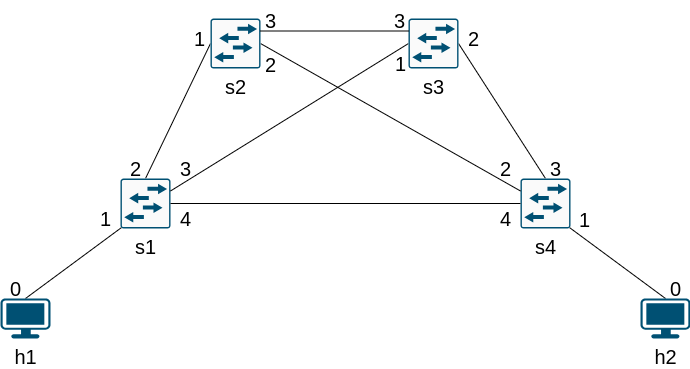

The diagram above was exported from draw.io. Its source (the exported page's mxGraphModel, read from the mxfile embedded in the PNG):
<mxGraphModel dx="1259" dy="614" grid="1" gridSize="10" guides="1" tooltips="1" connect="1" arrows="1" fold="1" page="1" pageScale="1" pageWidth="827" pageHeight="1169" math="0" shadow="0">
  <root>
    <mxCell id="0" />
    <mxCell id="1" parent="0" />
    <mxCell id="IcSTJW2ZjOs-U5tJtDkX-16" style="hachureGap=4;orthogonalLoop=1;jettySize=auto;html=1;exitX=0.5;exitY=0;exitDx=0;exitDy=0;exitPerimeter=0;entryX=0;entryY=0.5;entryDx=0;entryDy=0;entryPerimeter=0;fontFamily=Helvetica;fontSize=16;rounded=1;shadow=0;strokeColor=default;startArrow=none;startFill=0;endArrow=none;endFill=0;" parent="1" source="IcSTJW2ZjOs-U5tJtDkX-1" target="IcSTJW2ZjOs-U5tJtDkX-4" edge="1">
      <mxGeometry relative="1" as="geometry" />
    </mxCell>
    <mxCell id="IcSTJW2ZjOs-U5tJtDkX-1" value="s1" style="sketch=0;points=[[0.015,0.015,0],[0.985,0.015,0],[0.985,0.985,0],[0.015,0.985,0],[0.25,0,0],[0.5,0,0],[0.75,0,0],[1,0.25,0],[1,0.5,0],[1,0.75,0],[0.75,1,0],[0.5,1,0],[0.25,1,0],[0,0.75,0],[0,0.5,0],[0,0.25,0]];verticalLabelPosition=bottom;html=1;verticalAlign=top;aspect=fixed;align=center;pointerEvents=1;shape=mxgraph.cisco19.rect;prIcon=l2_switch;fillColor=#FAFAFA;strokeColor=#005073;hachureGap=4;jiggle=2;curveFitting=1;fontFamily=Helvetica;fontSize=20;" parent="1" vertex="1">
      <mxGeometry x="150" y="240" width="50" height="50" as="geometry" />
    </mxCell>
    <mxCell id="IcSTJW2ZjOs-U5tJtDkX-17" style="hachureGap=4;orthogonalLoop=1;jettySize=auto;html=1;exitX=0.5;exitY=0;exitDx=0;exitDy=0;exitPerimeter=0;entryX=1;entryY=0.5;entryDx=0;entryDy=0;entryPerimeter=0;fontFamily=Helvetica;fontSize=16;rounded=1;shadow=0;strokeColor=default;startArrow=none;startFill=0;endArrow=none;endFill=0;" parent="1" source="IcSTJW2ZjOs-U5tJtDkX-2" target="IcSTJW2ZjOs-U5tJtDkX-3" edge="1">
      <mxGeometry relative="1" as="geometry" />
    </mxCell>
    <mxCell id="IcSTJW2ZjOs-U5tJtDkX-2" value="s4" style="sketch=0;points=[[0.015,0.015,0],[0.985,0.015,0],[0.985,0.985,0],[0.015,0.985,0],[0.25,0,0],[0.5,0,0],[0.75,0,0],[1,0.25,0],[1,0.5,0],[1,0.75,0],[0.75,1,0],[0.5,1,0],[0.25,1,0],[0,0.75,0],[0,0.5,0],[0,0.25,0]];verticalLabelPosition=bottom;html=1;verticalAlign=top;aspect=fixed;align=center;pointerEvents=1;shape=mxgraph.cisco19.rect;prIcon=l2_switch;fillColor=#FAFAFA;strokeColor=#005073;hachureGap=4;jiggle=2;curveFitting=1;fontFamily=Helvetica;fontSize=20;" parent="1" vertex="1">
      <mxGeometry x="550" y="240" width="50" height="50" as="geometry" />
    </mxCell>
    <mxCell id="IcSTJW2ZjOs-U5tJtDkX-18" style="hachureGap=4;orthogonalLoop=1;jettySize=auto;html=1;exitX=0;exitY=0.5;exitDx=0;exitDy=0;exitPerimeter=0;entryX=1;entryY=0.25;entryDx=0;entryDy=0;entryPerimeter=0;fontFamily=Helvetica;fontSize=16;rounded=1;shadow=0;strokeColor=default;startArrow=none;startFill=0;endArrow=none;endFill=0;" parent="1" source="IcSTJW2ZjOs-U5tJtDkX-3" target="IcSTJW2ZjOs-U5tJtDkX-1" edge="1">
      <mxGeometry relative="1" as="geometry" />
    </mxCell>
    <mxCell id="IcSTJW2ZjOs-U5tJtDkX-3" value="s3" style="sketch=0;points=[[0.015,0.015,0],[0.985,0.015,0],[0.985,0.985,0],[0.015,0.985,0],[0.25,0,0],[0.5,0,0],[0.75,0,0],[1,0.25,0],[1,0.5,0],[1,0.75,0],[0.75,1,0],[0.5,1,0],[0.25,1,0],[0,0.75,0],[0,0.5,0],[0,0.25,0]];verticalLabelPosition=bottom;html=1;verticalAlign=top;aspect=fixed;align=center;pointerEvents=1;shape=mxgraph.cisco19.rect;prIcon=l2_switch;fillColor=#FAFAFA;strokeColor=#005073;hachureGap=4;jiggle=2;curveFitting=1;fontFamily=Helvetica;fontSize=20;" parent="1" vertex="1">
      <mxGeometry x="438" y="80" width="50" height="50" as="geometry" />
    </mxCell>
    <mxCell id="IcSTJW2ZjOs-U5tJtDkX-19" style="hachureGap=4;orthogonalLoop=1;jettySize=auto;html=1;entryX=0;entryY=0.25;entryDx=0;entryDy=0;entryPerimeter=0;fontFamily=Helvetica;fontSize=16;rounded=1;shadow=0;strokeColor=default;startArrow=none;startFill=0;endArrow=none;endFill=0;exitX=1;exitY=0.5;exitDx=0;exitDy=0;exitPerimeter=0;" parent="1" source="IcSTJW2ZjOs-U5tJtDkX-4" target="IcSTJW2ZjOs-U5tJtDkX-2" edge="1">
      <mxGeometry relative="1" as="geometry">
        <mxPoint x="300" y="90" as="sourcePoint" />
      </mxGeometry>
    </mxCell>
    <mxCell id="IcSTJW2ZjOs-U5tJtDkX-4" value="s2" style="sketch=0;points=[[0.015,0.015,0],[0.985,0.015,0],[0.985,0.985,0],[0.015,0.985,0],[0.25,0,0],[0.5,0,0],[0.75,0,0],[1,0.25,0],[1,0.5,0],[1,0.75,0],[0.75,1,0],[0.5,1,0],[0.25,1,0],[0,0.75,0],[0,0.5,0],[0,0.25,0]];verticalLabelPosition=bottom;html=1;verticalAlign=top;aspect=fixed;align=center;pointerEvents=1;shape=mxgraph.cisco19.rect;prIcon=l2_switch;fillColor=#FAFAFA;strokeColor=#005073;hachureGap=4;jiggle=2;curveFitting=1;fontFamily=Helvetica;fontSize=20;" parent="1" vertex="1">
      <mxGeometry x="240" y="80" width="50" height="50" as="geometry" />
    </mxCell>
    <mxCell id="IcSTJW2ZjOs-U5tJtDkX-15" style="hachureGap=4;orthogonalLoop=1;jettySize=auto;html=1;exitX=0.5;exitY=0;exitDx=0;exitDy=0;exitPerimeter=0;entryX=0.015;entryY=0.985;entryDx=0;entryDy=0;entryPerimeter=0;fontFamily=Helvetica;fontSize=16;rounded=1;shadow=0;strokeColor=default;startArrow=none;startFill=0;endArrow=none;endFill=0;" parent="1" source="IcSTJW2ZjOs-U5tJtDkX-5" target="IcSTJW2ZjOs-U5tJtDkX-1" edge="1">
      <mxGeometry relative="1" as="geometry" />
    </mxCell>
    <mxCell id="IcSTJW2ZjOs-U5tJtDkX-5" value="h1" style="points=[[0.03,0.03,0],[0.5,0,0],[0.97,0.03,0],[1,0.4,0],[0.97,0.745,0],[0.5,1,0],[0.03,0.745,0],[0,0.4,0]];verticalLabelPosition=bottom;sketch=0;html=1;verticalAlign=top;aspect=fixed;align=center;pointerEvents=1;shape=mxgraph.cisco19.workstation;fillColor=#005073;strokeColor=none;hachureGap=4;jiggle=2;curveFitting=1;fontFamily=Helvetica;fontSize=20;" parent="1" vertex="1">
      <mxGeometry x="30" y="360" width="50" height="40" as="geometry" />
    </mxCell>
    <mxCell id="IcSTJW2ZjOs-U5tJtDkX-21" style="hachureGap=4;orthogonalLoop=1;jettySize=auto;html=1;exitX=0.5;exitY=0;exitDx=0;exitDy=0;exitPerimeter=0;entryX=0.985;entryY=0.985;entryDx=0;entryDy=0;entryPerimeter=0;fontFamily=Helvetica;fontSize=16;rounded=1;shadow=0;strokeColor=default;startArrow=none;startFill=0;endArrow=none;endFill=0;" parent="1" source="IcSTJW2ZjOs-U5tJtDkX-20" target="IcSTJW2ZjOs-U5tJtDkX-2" edge="1">
      <mxGeometry relative="1" as="geometry" />
    </mxCell>
    <mxCell id="IcSTJW2ZjOs-U5tJtDkX-20" value="h2" style="points=[[0.03,0.03,0],[0.5,0,0],[0.97,0.03,0],[1,0.4,0],[0.97,0.745,0],[0.5,1,0],[0.03,0.745,0],[0,0.4,0]];verticalLabelPosition=bottom;sketch=0;html=1;verticalAlign=top;aspect=fixed;align=center;pointerEvents=1;shape=mxgraph.cisco19.workstation;fillColor=#005073;strokeColor=none;hachureGap=4;jiggle=2;curveFitting=1;fontFamily=Helvetica;fontSize=20;" parent="1" vertex="1">
      <mxGeometry x="670" y="360" width="50" height="40" as="geometry" />
    </mxCell>
    <mxCell id="IcSTJW2ZjOs-U5tJtDkX-23" value="0" style="text;html=1;align=center;verticalAlign=middle;resizable=0;points=[];autosize=1;strokeColor=none;fillColor=none;fontSize=20;fontFamily=Helvetica;" parent="1" vertex="1">
      <mxGeometry x="30" y="330" width="30" height="40" as="geometry" />
    </mxCell>
    <mxCell id="IcSTJW2ZjOs-U5tJtDkX-24" value="0" style="text;html=1;align=center;verticalAlign=middle;resizable=0;points=[];autosize=1;strokeColor=none;fillColor=none;fontSize=20;fontFamily=Helvetica;" parent="1" vertex="1">
      <mxGeometry x="690" y="330" width="30" height="40" as="geometry" />
    </mxCell>
    <mxCell id="IcSTJW2ZjOs-U5tJtDkX-25" value="1" style="text;html=1;align=center;verticalAlign=middle;resizable=0;points=[];autosize=1;strokeColor=none;fillColor=none;fontSize=20;fontFamily=Helvetica;" parent="1" vertex="1">
      <mxGeometry x="120" y="260" width="30" height="40" as="geometry" />
    </mxCell>
    <mxCell id="IcSTJW2ZjOs-U5tJtDkX-26" value="1" style="text;html=1;align=center;verticalAlign=middle;resizable=0;points=[];autosize=1;strokeColor=none;fillColor=none;fontSize=20;fontFamily=Helvetica;" parent="1" vertex="1">
      <mxGeometry x="599" y="261" width="30" height="40" as="geometry" />
    </mxCell>
    <mxCell id="IcSTJW2ZjOs-U5tJtDkX-27" value="1" style="text;html=1;align=center;verticalAlign=middle;resizable=0;points=[];autosize=1;strokeColor=none;fillColor=none;fontSize=20;fontFamily=Helvetica;" parent="1" vertex="1">
      <mxGeometry x="214" y="80" width="30" height="40" as="geometry" />
    </mxCell>
    <mxCell id="IcSTJW2ZjOs-U5tJtDkX-28" value="1" style="text;html=1;align=center;verticalAlign=middle;resizable=0;points=[];autosize=1;strokeColor=none;fillColor=none;fontSize=20;fontFamily=Helvetica;" parent="1" vertex="1">
      <mxGeometry x="415" y="105" width="30" height="40" as="geometry" />
    </mxCell>
    <mxCell id="IcSTJW2ZjOs-U5tJtDkX-29" value="2" style="text;html=1;align=center;verticalAlign=middle;resizable=0;points=[];autosize=1;strokeColor=none;fillColor=none;fontSize=20;fontFamily=Helvetica;" parent="1" vertex="1">
      <mxGeometry x="150" y="210" width="30" height="40" as="geometry" />
    </mxCell>
    <mxCell id="IcSTJW2ZjOs-U5tJtDkX-30" value="3" style="text;html=1;align=center;verticalAlign=middle;resizable=0;points=[];autosize=1;strokeColor=none;fillColor=none;fontSize=20;fontFamily=Helvetica;" parent="1" vertex="1">
      <mxGeometry x="200" y="210" width="30" height="40" as="geometry" />
    </mxCell>
    <mxCell id="IcSTJW2ZjOs-U5tJtDkX-31" value="2" style="text;html=1;align=center;verticalAlign=middle;resizable=0;points=[];autosize=1;strokeColor=none;fillColor=none;fontSize=20;fontFamily=Helvetica;" parent="1" vertex="1">
      <mxGeometry x="285" y="106" width="30" height="40" as="geometry" />
    </mxCell>
    <mxCell id="IcSTJW2ZjOs-U5tJtDkX-32" value="2" style="text;html=1;align=center;verticalAlign=middle;resizable=0;points=[];autosize=1;strokeColor=none;fillColor=none;fontSize=20;fontFamily=Helvetica;" parent="1" vertex="1">
      <mxGeometry x="520" y="210" width="30" height="40" as="geometry" />
    </mxCell>
    <mxCell id="IcSTJW2ZjOs-U5tJtDkX-33" value="2" style="text;html=1;align=center;verticalAlign=middle;resizable=0;points=[];autosize=1;strokeColor=none;fillColor=none;fontSize=20;fontFamily=Helvetica;" parent="1" vertex="1">
      <mxGeometry x="488" y="80" width="30" height="40" as="geometry" />
    </mxCell>
    <mxCell id="IcSTJW2ZjOs-U5tJtDkX-34" value="3" style="text;html=1;align=center;verticalAlign=middle;resizable=0;points=[];autosize=1;strokeColor=none;fillColor=none;fontSize=20;fontFamily=Helvetica;" parent="1" vertex="1">
      <mxGeometry x="570" y="210" width="30" height="40" as="geometry" />
    </mxCell>
    <mxCell id="zuttl3p_bnv3IiQKuOGB-2" style="edgeStyle=orthogonalEdgeStyle;rounded=0;orthogonalLoop=1;jettySize=auto;html=1;exitX=1;exitY=0.5;exitDx=0;exitDy=0;exitPerimeter=0;entryX=0;entryY=0.5;entryDx=0;entryDy=0;entryPerimeter=0;endArrow=none;endFill=0;" edge="1" parent="1" source="IcSTJW2ZjOs-U5tJtDkX-1" target="IcSTJW2ZjOs-U5tJtDkX-2">
      <mxGeometry relative="1" as="geometry" />
    </mxCell>
    <mxCell id="zuttl3p_bnv3IiQKuOGB-4" value="4" style="text;html=1;align=center;verticalAlign=middle;resizable=0;points=[];autosize=1;strokeColor=none;fillColor=none;fontSize=20;fontFamily=Helvetica;" vertex="1" parent="1">
      <mxGeometry x="200" y="260" width="30" height="40" as="geometry" />
    </mxCell>
    <mxCell id="zuttl3p_bnv3IiQKuOGB-5" value="4" style="text;html=1;align=center;verticalAlign=middle;resizable=0;points=[];autosize=1;strokeColor=none;fillColor=none;fontSize=20;fontFamily=Helvetica;" vertex="1" parent="1">
      <mxGeometry x="520" y="260" width="30" height="40" as="geometry" />
    </mxCell>
    <mxCell id="zuttl3p_bnv3IiQKuOGB-6" style="edgeStyle=orthogonalEdgeStyle;rounded=0;orthogonalLoop=1;jettySize=auto;html=1;exitX=1;exitY=0.25;exitDx=0;exitDy=0;exitPerimeter=0;entryX=0;entryY=0.25;entryDx=0;entryDy=0;entryPerimeter=0;endArrow=none;endFill=0;" edge="1" parent="1" source="IcSTJW2ZjOs-U5tJtDkX-4" target="IcSTJW2ZjOs-U5tJtDkX-3">
      <mxGeometry relative="1" as="geometry" />
    </mxCell>
    <mxCell id="zuttl3p_bnv3IiQKuOGB-7" value="3" style="text;html=1;align=center;verticalAlign=middle;resizable=0;points=[];autosize=1;strokeColor=none;fillColor=none;fontSize=20;fontFamily=Helvetica;" vertex="1" parent="1">
      <mxGeometry x="414" y="62" width="30" height="40" as="geometry" />
    </mxCell>
    <mxCell id="zuttl3p_bnv3IiQKuOGB-8" value="3" style="text;html=1;align=center;verticalAlign=middle;resizable=0;points=[];autosize=1;strokeColor=none;fillColor=none;fontSize=20;fontFamily=Helvetica;" vertex="1" parent="1">
      <mxGeometry x="285" y="62" width="30" height="40" as="geometry" />
    </mxCell>
  </root>
</mxGraphModel>